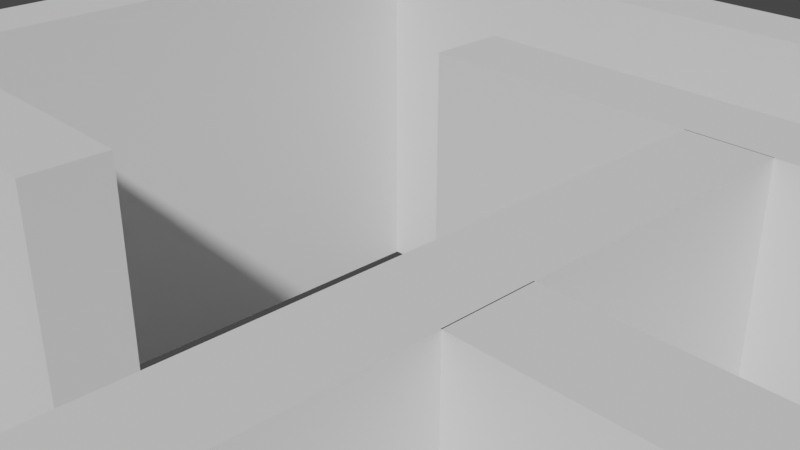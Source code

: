 # Source: maze.blend  (saved by Blender 3.4.6; exported with 4.5.12 LTS)
import bpy
from mathutils import Matrix  # noqa: F401  (used for matrix-valued properties, if any)

bpy.ops.wm.read_factory_settings(use_empty=True)
scene = bpy.context.scene
scene.name = 'Scene'

# ---- collections
col_collection = bpy.data.collections.new('Collection'); scene.collection.children.link(col_collection)
col_svgmaze_svg = bpy.data.collections.new('svgmaze.svg'); scene.collection.children.link(col_svgmaze_svg)

# ---- node groups
ng_auto_smooth = bpy.data.node_groups.new('Auto Smooth', 'GeometryNodeTree')
_s = ng_auto_smooth.interface.new_socket(name='Geometry', in_out='OUTPUT', socket_type='NodeSocketGeometry')
_s = ng_auto_smooth.interface.new_socket(name='Geometry', in_out='INPUT', socket_type='NodeSocketGeometry')
_s = ng_auto_smooth.interface.new_socket(name='Angle', in_out='INPUT', socket_type='NodeSocketFloat')
_s.subtype = 'ANGLE'
_s.min_value = 0.0
_s.max_value = 3.142
ng_auto_smooth.is_modifier = True
_N = ng_auto_smooth.nodes; _L = ng_auto_smooth.links
n0 = _N.new('NodeGroupOutput'); n0.name = 'Group Output'; n0.location = (480, -100)
n1 = _N.new('NodeGroupInput'); n1.name = 'Group Input'; n1.location = (-420, -300)
n2 = _N.new('NodeGroupInput'); n2.name = 'Group Input.001'; n2.location = (-60, -100)
n3 = _N.new('GeometryNodeSetShadeSmooth'); n3.name = 'Set Shade Smooth'; n3.location = (120, -100)
n3.domain = 'EDGE'
n4 = _N.new('GeometryNodeSetShadeSmooth'); n4.name = 'Set Shade Smooth.001'; n4.location = (300, -100)
n5 = _N.new('GeometryNodeInputMeshEdgeAngle'); n5.name = 'Edge Angle'; n5.location = (-420, -220)
n6 = _N.new('GeometryNodeInputEdgeSmooth'); n6.name = 'Is Edge Smooth'; n6.location = (-60, -160)
n7 = _N.new('GeometryNodeInputShadeSmooth'); n7.name = 'Is Face Smooth'; n7.location = (-240, -340)
n8 = _N.new('FunctionNodeBooleanMath'); n8.name = 'Boolean Math'; n8.location = (-60, -220)
n9 = _N.new('FunctionNodeCompare'); n9.name = 'Compare'; n9.location = (-240, -180)
n9.operation = 'LESS_EQUAL'
_L.new(n5.outputs[0], n9.inputs[0])
_L.new(n4.outputs[0], n0.inputs[0])
_L.new(n1.outputs[1], n9.inputs[1])
_L.new(n9.outputs[0], n8.inputs[0])
_L.new(n7.outputs[0], n8.inputs[1])
_L.new(n2.outputs[0], n3.inputs[0])
_L.new(n6.outputs[0], n3.inputs[1])
_L.new(n3.outputs[0], n4.inputs[0])
_L.new(n8.outputs[0], n3.inputs[2])
n0.is_active_output = True

# ---- world
world_world = bpy.data.worlds.new('World'); scene.world = world_world
world_world.use_nodes = True; world_world.node_tree.nodes.clear()
_N = world_world.node_tree.nodes; _L = world_world.node_tree.links
n0 = _N.new('ShaderNodeOutputWorld'); n0.name = 'World Output'; n0.location = (300, 300)
n1 = _N.new('ShaderNodeBackground'); n1.name = 'Background'; n1.location = (10, 300)
n1.inputs[0].default_value = (0.05088, 0.05088, 0.05088, 1.0)
_L.new(n1.outputs[0], n0.inputs[0])
n0.is_active_output = True
world_world.color = (0.05088, 0.05088, 0.05088)
world_world.use_sun_shadow = False
world_world.sun_shadow_jitter_overblur = 0.0

# ---- cameras
cam_camera = bpy.data.cameras.new('Camera')
cam_camera.clip_end = 100.0
cam_camera.ortho_scale = 7.314

# ---- meshes
me_mesh_001 = bpy.data.meshes.new('Mesh.001')
me_mesh_001.from_pydata([(0.04572, -0.0005643, 0.0), (0.04572, -0.04571, 0.0), (0.0005645, -0.0005643, 0.0), (0.01863, -0.0005643, 0.0), (0.02314, -0.0005643, 0.0), (0.04572, -0.0005643, 0.0), (0.00508, -0.005079, 0.0), (0.01863, -0.005079, 0.0), (0.02314, -0.005079, 0.0), (0.03217, -0.005079, 0.0), (0.0005645, -0.009594, 0.0), (0.00508, -0.009594, 0.0), (0.009596, -0.009594, 0.0), (0.01411, -0.009594, 0.0), (0.01863, -0.009594, 0.0), (0.02766, -0.009594, 0.0), (0.03669, -0.009594, 0.0), (0.04121, -0.009594, 0.0), (0.0005645, -0.01411, 0.0), (0.00508, -0.01411, 0.0), (0.01411, -0.01411, 0.0), (0.01863, -0.01411, 0.0), (0.04121, -0.01411, 0.0), (0.04572, -0.01411, 0.0), (0.00508, -0.01862, 0.0), (0.009596, -0.01862, 0.0), (0.01863, -0.01862, 0.0), (0.02766, -0.01862, 0.0), (0.03669, -0.01862, 0.0), (0.04121, -0.01862, 0.0), (0.00508, -0.02314, 0.0), (0.009596, -0.02314, 0.0), (0.02766, -0.02314, 0.0), (0.04121, -0.02314, 0.0), (0.0005645, -0.02765, 0.0), (0.00508, -0.02765, 0.0), (0.01863, -0.02765, 0.0), (0.02314, -0.02765, 0.0), (0.03217, -0.02765, 0.0), (0.04572, -0.02765, 0.0), (0.0005645, -0.03217, 0.0), (0.009596, -0.03217, 0.0), (0.01411, -0.03217, 0.0), (0.02766, -0.03217, 0.0), (0.03217, -0.03217, 0.0), (0.03669, -0.03217, 0.0), (0.04121, -0.03217, 0.0), (0.04572, -0.03217, 0.0), (0.00508, -0.03668, 0.0), (0.01411, -0.03668, 0.0), (0.02766, -0.03668, 0.0), (0.04121, -0.03668, 0.0), (0.009596, -0.0412, 0.0), (0.01411, -0.0412, 0.0), (0.03669, -0.0412, 0.0), (0.04121, -0.0412, 0.0), (0.0005645, -0.04571, 0.0), (0.04572, -0.04571, 0.0), (0.0005645, -0.0005643, 0.0), (0.0005645, -0.04571, 0.0), (0.00508, -0.01862, 0.0), (0.00508, -0.02314, 0.0), (0.00508, -0.03668, 0.0), (0.00508, -0.04571, 0.0), (0.009596, -0.005079, 0.0), (0.009596, -0.01862, 0.0), (0.009596, -0.02314, 0.0), (0.009596, -0.02765, 0.0), (0.01411, -0.01411, 0.0), (0.01411, -0.03217, 0.0), (0.01411, -0.0412, 0.0), (0.01411, -0.04571, 0.0), (0.01863, -0.005079, 0.0), (0.01863, -0.01411, 0.0), (0.01863, -0.01862, 0.0), (0.01863, -0.02765, 0.0), (0.01863, -0.03217, 0.0), (0.01863, -0.0412, 0.0), (0.02314, -0.0005643, 0.0), (0.02314, -0.005079, 0.0), (0.02314, -0.01411, 0.0), (0.02314, -0.01862, 0.0), (0.02314, -0.03668, 0.0), (0.02314, -0.04571, 0.0), (0.02766, -0.009594, 0.0), (0.02766, -0.01411, 0.0), (0.02766, -0.01862, 0.0), (0.02766, -0.03668, 0.0), (0.02766, -0.0412, 0.0), (0.02766, -0.04571, 0.0), (0.03217, -0.005079, 0.0), (0.03217, -0.02314, 0.0), (0.03217, -0.03668, 0.0), (0.03217, -0.0412, 0.0), (0.03669, -0.005079, 0.0), (0.03669, -0.01862, 0.0), (0.03669, -0.03217, 0.0), (0.03669, -0.03668, 0.0), (0.03669, -0.0412, 0.0), (0.03669, -0.04571, 0.0), (0.04121, -0.0005643, 0.0), (0.04121, -0.005079, 0.0), (0.04121, -0.01862, 0.0), (0.04121, -0.02314, 0.0), (0.04572, -0.0005643, 0.009592), (0.04572, -0.04571, 0.009592), (0.0005645, -0.0005643, 0.009592), (0.01863, -0.0005643, 0.009592), (0.02314, -0.0005643, 0.009592), (0.04572, -0.0005643, 0.009592), (0.00508, -0.005079, 0.009592), (0.01863, -0.005079, 0.009592), (0.02314, -0.005079, 0.009592), (0.03217, -0.005079, 0.009592), (0.0005645, -0.009594, 0.009592), (0.00508, -0.009594, 0.009592), (0.009596, -0.009594, 0.009592), (0.01411, -0.009594, 0.009592), (0.01863, -0.009594, 0.009592), (0.02766, -0.009594, 0.009592), (0.03669, -0.009594, 0.009592), (0.04121, -0.009594, 0.009592), (0.0005645, -0.01411, 0.009592), (0.00508, -0.01411, 0.009592), (0.01411, -0.01411, 0.009592), (0.01863, -0.01411, 0.009592), (0.04121, -0.01411, 0.009592), (0.04572, -0.01411, 0.009592), (0.00508, -0.01862, 0.009592), (0.009596, -0.01862, 0.009592), (0.01863, -0.01862, 0.009592), (0.02766, -0.01862, 0.009592), (0.03669, -0.01862, 0.009592), (0.04121, -0.01862, 0.009592), (0.00508, -0.02314, 0.009592), (0.009596, -0.02314, 0.009592), (0.02766, -0.02314, 0.009592), (0.04121, -0.02314, 0.009592), (0.0005645, -0.02765, 0.009592), (0.00508, -0.02765, 0.009592), (0.01863, -0.02765, 0.009592), (0.02314, -0.02765, 0.009592), (0.03217, -0.02765, 0.009592), (0.04572, -0.02765, 0.009592), (0.0005645, -0.03217, 0.009592), (0.009596, -0.03217, 0.009592), (0.01411, -0.03217, 0.009592), (0.02766, -0.03217, 0.009592), (0.03217, -0.03217, 0.009592), (0.03669, -0.03217, 0.009592), (0.04121, -0.03217, 0.009592), (0.04572, -0.03217, 0.009592), (0.00508, -0.03668, 0.009592), (0.01411, -0.03668, 0.009592), (0.02766, -0.03668, 0.009592), (0.04121, -0.03668, 0.009592), (0.009596, -0.0412, 0.009592), (0.01411, -0.0412, 0.009592), (0.03669, -0.0412, 0.009592), (0.04121, -0.0412, 0.009592), (0.0005645, -0.04571, 0.009592), (0.04572, -0.04571, 0.009592), (0.0005645, -0.0005643, 0.009592), (0.0005645, -0.04571, 0.009592), (0.00508, -0.01862, 0.009592), (0.00508, -0.02314, 0.009592), (0.00508, -0.03668, 0.009592), (0.00508, -0.04571, 0.009592), (0.009596, -0.005079, 0.009592), (0.009596, -0.01862, 0.009592), (0.009596, -0.02314, 0.009592), (0.009596, -0.02765, 0.009592), (0.01411, -0.01411, 0.009592), (0.01411, -0.03217, 0.009592), (0.01411, -0.0412, 0.009592), (0.01411, -0.04571, 0.009592), (0.01863, -0.005079, 0.009592), (0.01863, -0.01411, 0.009592), (0.01863, -0.01862, 0.009592), (0.01863, -0.02765, 0.009592), (0.01863, -0.03217, 0.009592), (0.01863, -0.0412, 0.009592), (0.02314, -0.0005643, 0.009592), (0.02314, -0.005079, 0.009592), (0.02314, -0.01411, 0.009592), (0.02314, -0.01862, 0.009592), (0.02314, -0.03668, 0.009592), (0.02314, -0.04571, 0.009592), (0.02766, -0.009594, 0.009592), (0.02766, -0.01411, 0.009592), (0.02766, -0.01862, 0.009592), (0.02766, -0.03668, 0.009592), (0.02766, -0.0412, 0.009592), (0.02766, -0.04571, 0.009592), (0.03217, -0.005079, 0.009592), (0.03217, -0.02314, 0.009592), (0.03217, -0.03668, 0.009592), (0.03217, -0.0412, 0.009592), (0.03669, -0.005079, 0.009592), (0.03669, -0.01862, 0.009592), (0.03669, -0.03217, 0.009592), (0.03669, -0.03668, 0.009592), (0.03669, -0.0412, 0.009592), (0.03669, -0.04571, 0.009592), (0.04121, -0.0005643, 0.009592), (0.04121, -0.005079, 0.009592), (0.04121, -0.01862, 0.009592), (0.04121, -0.02314, 0.009592)], [], [(84, 85, 189, 188), (33, 32, 136, 137), (34, 35, 139, 138), (87, 86, 190, 191), (88, 89, 193, 192), (37, 36, 140, 141), (39, 38, 142, 143), (91, 90, 194, 195), (41, 40, 144, 145), (93, 92, 196, 197), (42, 43, 147, 146), (95, 94, 198, 199), (45, 44, 148, 149), (97, 96, 200, 201), (46, 47, 151, 150), (98, 99, 203, 202), (48, 49, 153, 152), (100, 101, 205, 204), (51, 50, 154, 155), (0, 1, 105, 104), (103, 102, 206, 207), (53, 52, 156, 157), (3, 2, 106, 107), (55, 54, 158, 159), (5, 4, 108, 109), (57, 56, 160, 161), (6, 7, 111, 110), (59, 58, 162, 163), (9, 8, 112, 113), (61, 60, 164, 165), (11, 10, 114, 115), (63, 62, 166, 167), (12, 13, 117, 116), (65, 64, 168, 169), (15, 14, 118, 119), (67, 66, 170, 171), (16, 17, 121, 120), (68, 69, 173, 172), (70, 71, 175, 174), (19, 18, 122, 123), (20, 21, 125, 124), (72, 73, 177, 176), (22, 23, 127, 126), (74, 75, 179, 178), (24, 25, 129, 128), (77, 76, 180, 181), (78, 79, 183, 182), (27, 26, 130, 131), (80, 81, 185, 184), (29, 28, 132, 133), (30, 31, 135, 134), (83, 82, 186, 187)])
me_mesh_001.update()

# ---- objects
ob_camera = bpy.data.objects.new('Camera', cam_camera)
ob_curve_001 = bpy.data.objects.new('Curve.001', me_mesh_001)

# ---- transforms, parenting, visibility, modifiers, constraints
ob_camera.location = (7.359, -6.926, 4.958)
ob_camera.rotation_euler = (1.109, 0.0, 0.8149)
ob_camera.lock_rotations_4d = False
ob_camera.empty_display_type = 'ARROWS'
ob_camera.color = (0.0, 0.0, 0.0, 0.0)
ob_camera.display_type = 'WIRE'
ob_camera.lineart.crease_threshold = 0.0
ob_curve_001.location = (0.2179, 0.2822, 0.0)
ob_curve_001.scale = (500.0, 500.0, 300.0)
_m = ob_curve_001.modifiers.new('Solidify', 'SOLIDIFY')
_m.solidify_mode = 'NON_MANIFOLD'
_m.thickness = 0.001
_m.nonmanifold_boundary_mode = 'ROUND'
_m.bevel_convex = 1.0
_m = ob_curve_001.modifiers.new('Auto Smooth', 'NODES')
_m.node_group = ng_auto_smooth
_gi = [s.identifier for s in ng_auto_smooth.interface.items_tree if s.item_type == 'SOCKET' and s.in_out == 'INPUT']
_m[_gi[1]] = 3.142  # Angle

# ---- collection membership
col_collection.objects.link(ob_camera)
col_svgmaze_svg.objects.link(ob_curve_001)

# ---- scene / render settings (as saved in the file)
scene.camera = ob_camera
scene.frame_start = 1; scene.frame_end = 250; scene.frame_set(35)
scene.render.engine = 'BLENDER_EEVEE_NEXT'
scene.cycles.sampling_pattern = 'TABULATED_SOBOL'
scene.cycles.use_light_tree = False
scene.view_settings.view_transform = 'Filmic'
bpy.context.view_layer.update()

# ---- added for rendering (the .blend has no usable light): sun
light_auto_sun = bpy.data.lights.new('AutoSun', 'SUN')
light_auto_sun.energy = 3.0
light_auto_sun.angle = 0.0523599
ob_auto_sun = bpy.data.objects.new('AutoSun', light_auto_sun)
scene.collection.objects.link(ob_auto_sun)
ob_auto_sun.rotation_euler = (0.872665, 0.174533, 0.523599)
bpy.context.view_layer.update()
